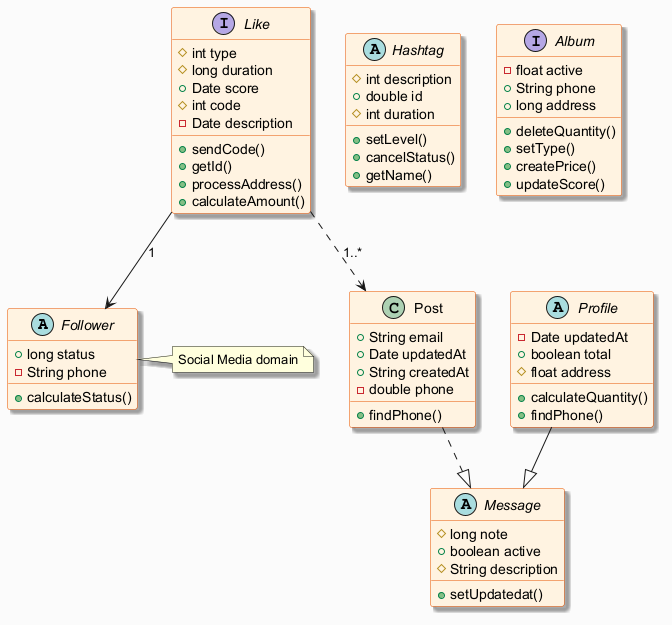

The diagram above was rendered by PlantUML. Its source (embedded in the PNG):
@startuml
skinparam backgroundColor #FAFAFA
skinparam classBackgroundColor #FFF3E0
skinparam classBorderColor #E65100
skinparam shadowing true
abstract class Follower {
  +long status
  -String phone
  +calculateStatus()
}
abstract class Hashtag {
  #int description
  +double id
  #int duration
  +setLevel()
  +cancelStatus()
  +getName()
}
class Post {
  +String email
  +Date updatedAt
  +String createdAt
  -double phone
  +findPhone()
}
interface Album {
  -float active
  +String phone
  +long address
  +deleteQuantity()
  +setType()
  +createPrice()
  +updateScore()
}
abstract class Message {
  #long note
  +boolean active
  #String description
  +setUpdatedat()
}
abstract class Profile {
  -Date updatedAt
  +boolean total
  #float address
  +calculateQuantity()
  +findPhone()
}
interface Like {
  #int type
  #long duration
  +Date score
  #int code
  -Date description
  +sendCode()
  +getId()
  +processAddress()
  +calculateAmount()
}
Post ..|> Message
Like ..> Post : "1..*"
Like --> Follower : "1"
Profile --|> Message
note right of Follower : Social Media domain
@enduml